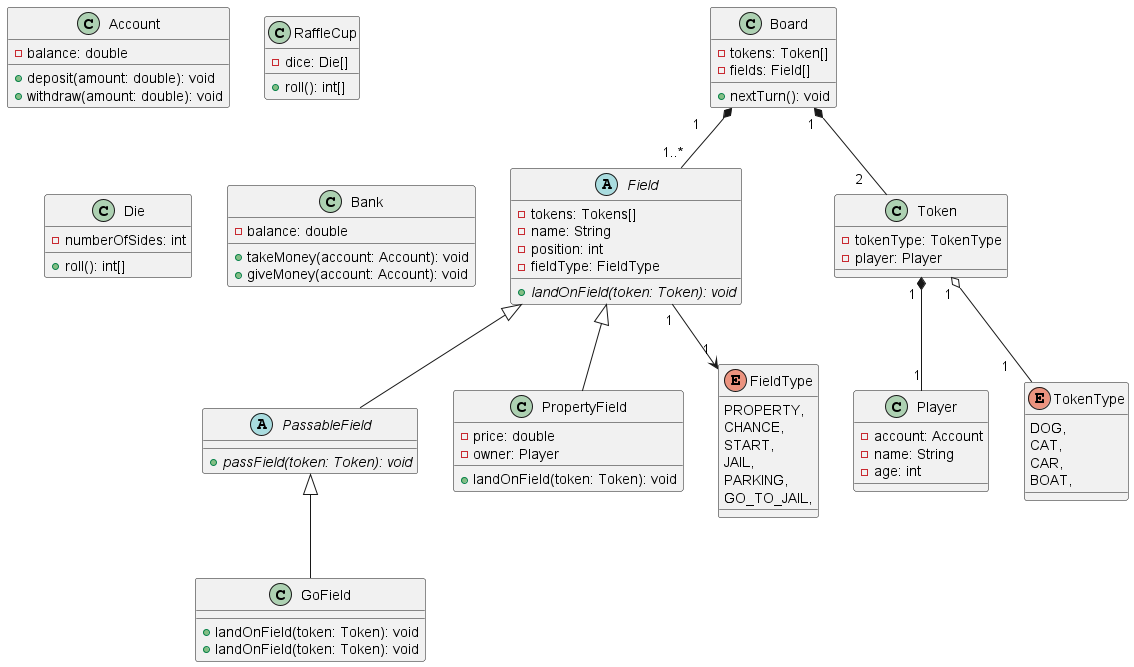

The diagram above was rendered by PlantUML. Its source (embedded in the PNG):
@startuml Design_Class_Diagram

class Account {
    -balance: double
    +deposit(amount: double): void
    +withdraw(amount: double): void
}

class RaffleCup {
    -dice: Die[]
    +roll(): int[]
}

class Die {
    -numberOfSides: int
    +roll(): int[]
}

class Bank {
    -balance: double
    +takeMoney(account: Account): void
    +giveMoney(account: Account): void
}

class Player {
    -account: Account
    -name: String
    -age: int
}

class Board {
    -tokens: Token[]
    -fields: Field[]

    +nextTurn(): void
}

abstract class Field {
    -tokens: Tokens[]
    -name: String
    -position: int
    -fieldType: FieldType
    +{abstract} landOnField(token: Token): void
}

abstract class PassableField {
    +{abstract} passField(token: Token): void
}

class GoField {
    +landOnField(token: Token): void
    +landOnField(token: Token): void
}

class PropertyField {
    -price: double
    -owner: Player

    +landOnField(token: Token): void
}

class Token {
    -tokenType: TokenType
    -player: Player
}

enum FieldType {
    PROPERTY,
    CHANCE,
    START,
    JAIL,
    PARKING,
    GO_TO_JAIL,
}

enum TokenType {
    DOG,
    CAT,
    CAR,
    BOAT,
}

Field <|-- PassableField
Field <|-- PropertyField 
PassableField <|-- GoField
Board "1      " *-- "1..* " Field
Board "1 " *-- "2    " Token
Field "1 " --> "1" FieldType
Token "1 " *-- "1" Player
Token "1 " o-- "1    " TokenType



@enduml